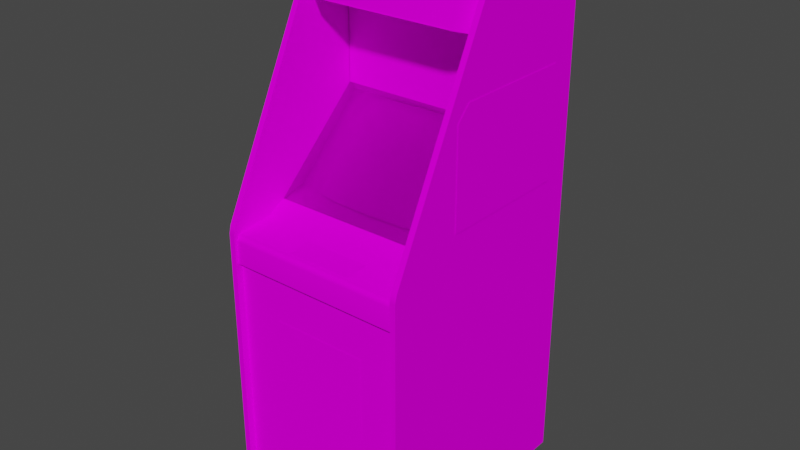 # Source: tq.blend  (saved by Blender 2.93.20; exported with 4.5.12 LTS)
import bpy
from mathutils import Matrix  # noqa: F401  (used for matrix-valued properties, if any)

bpy.ops.wm.read_factory_settings(use_empty=True)
scene = bpy.context.scene
scene.name = 'Scene'

# ---- images (referenced by path relative to the original .blend; pixels are not part of the script)
import os
ASSET_DIR = os.environ.get("B2B_ASSET_DIR", "")  # directory of the original .blend (textures are referenced by path, not embedded)
HERE = os.path.dirname(os.path.abspath(__file__))  # packed textures are extracted next to this script under _unpacked/

def load_image(name, relpath, width, height, colorspace="sRGB"):
    """Load a texture the original file referenced (path relative to the .blend, or extracted next to this script)."""
    p = next((c for c in (os.path.join(HERE, relpath), os.path.join(ASSET_DIR, relpath)) if relpath and os.path.exists(c)), "")
    if p:
        img = bpy.data.images.load(p, check_existing=True)
        img.name = name
    else:  # same state as the original file: an image datablock whose file is absent (Cycles renders it pink)
        img = bpy.data.images.new(name, width, height)
        img.source = "FILE"
        img.filepath = "//" + (relpath or name)
    img.colorspace_settings.name = colorspace
    return img
img_thayermarqueemap_tiff = load_image('thayermarqueemap.TIFF', 'thayermarqueemap.TIFF', 1024, 1024, 'sRGB')
img_thayersnapmap_tiff = load_image('thayersnapmap.TIFF', 'thayersnapmap.TIFF', 1024, 1024, 'sRGB')
img_thayerglassblack_tiff = load_image('thayerglassblack.TIFF', 'thayerglassblack.TIFF', 1024, 1024, 'sRGB')
img_thayerall_tiff = load_image('thayerall.TIFF', 'thayerall.TIFF', 1024, 1024, 'sRGB')

# ---- materials (node trees are filled in below, after node groups)
mat_thayermarquee = bpy.data.materials.new('thayermarquee')
mat_thayermarquee.use_transparent_shadow = False
mat_thayermarquee.roughness = 0.8807
mat_thayermarquee.specular_intensity = 0.0
mat_thayersnap = bpy.data.materials.new('thayersnap')
mat_thayersnap.use_transparent_shadow = False
mat_thayersnap.roughness = 0.8807
mat_thayersnap.specular_intensity = 0.0
mat_thayerglass = bpy.data.materials.new('thayerglass')
mat_thayerglass.use_transparent_shadow = False
mat_thayerglass.roughness = 0.8807
mat_thayerglass.specular_intensity = 0.0
mat_thayerall = bpy.data.materials.new('thayerall')
mat_thayerall.use_transparent_shadow = False
mat_thayerall.roughness = 0.8807
mat_thayerall.specular_intensity = 0.0

# ---- node groups
ng_auto_smooth = bpy.data.node_groups.new('Auto Smooth', 'GeometryNodeTree')
_s = ng_auto_smooth.interface.new_socket(name='Geometry', in_out='OUTPUT', socket_type='NodeSocketGeometry')
_s = ng_auto_smooth.interface.new_socket(name='Geometry', in_out='INPUT', socket_type='NodeSocketGeometry')
_s = ng_auto_smooth.interface.new_socket(name='Angle', in_out='INPUT', socket_type='NodeSocketFloat')
_s.subtype = 'ANGLE'
_s.min_value = 0.0
_s.max_value = 3.142
ng_auto_smooth.is_modifier = True
_N = ng_auto_smooth.nodes; _L = ng_auto_smooth.links
n0 = _N.new('NodeGroupOutput'); n0.name = 'Group Output'; n0.location = (480, -100)
n1 = _N.new('NodeGroupInput'); n1.name = 'Group Input'; n1.location = (-420, -300)
n2 = _N.new('NodeGroupInput'); n2.name = 'Group Input.001'; n2.location = (-60, -100)
n3 = _N.new('GeometryNodeSetShadeSmooth'); n3.name = 'Set Shade Smooth'; n3.location = (120, -100)
n3.domain = 'EDGE'
n4 = _N.new('GeometryNodeSetShadeSmooth'); n4.name = 'Set Shade Smooth.001'; n4.location = (300, -100)
n5 = _N.new('GeometryNodeInputMeshEdgeAngle'); n5.name = 'Edge Angle'; n5.location = (-420, -220)
n6 = _N.new('GeometryNodeInputEdgeSmooth'); n6.name = 'Is Edge Smooth'; n6.location = (-60, -160)
n7 = _N.new('GeometryNodeInputShadeSmooth'); n7.name = 'Is Face Smooth'; n7.location = (-240, -340)
n8 = _N.new('FunctionNodeBooleanMath'); n8.name = 'Boolean Math'; n8.location = (-60, -220)
n9 = _N.new('FunctionNodeCompare'); n9.name = 'Compare'; n9.location = (-240, -180)
n9.operation = 'LESS_EQUAL'
_L.new(n5.outputs[0], n9.inputs[0])
_L.new(n4.outputs[0], n0.inputs[0])
_L.new(n1.outputs[1], n9.inputs[1])
_L.new(n9.outputs[0], n8.inputs[0])
_L.new(n7.outputs[0], n8.inputs[1])
_L.new(n2.outputs[0], n3.inputs[0])
_L.new(n6.outputs[0], n3.inputs[1])
_L.new(n3.outputs[0], n4.inputs[0])
_L.new(n8.outputs[0], n3.inputs[2])
n0.is_active_output = True

# ---- material node trees
mat_thayermarquee.use_nodes = True; mat_thayermarquee.node_tree.nodes.clear()
_N = mat_thayermarquee.node_tree.nodes; _L = mat_thayermarquee.node_tree.links
n0 = _N.new('ShaderNodeBsdfPrincipled'); n0.name = 'Principled BSDF'; n0.location = (10, 300)
n0.distribution = 'GGX'
n0.subsurface_method = 'BURLEY'
n0.inputs[2].default_value = 0.8807
n0.inputs[3].default_value = 1.45
n0.inputs[13].default_value = 0.0
n0.inputs[27].default_value = (0.0, 0.0, 0.0, 1.0)
n0.inputs[28].default_value = 1.0
n1 = _N.new('ShaderNodeOutputMaterial'); n1.name = 'Material Output'; n1.location = (300, 300)
n2 = _N.new('ShaderNodeTexImage'); n2.name = 'Image Texture'; n2.location = (-300, 600)
n2.image = img_thayermarqueemap_tiff
_L.new(n0.outputs[0], n1.inputs[0])
_L.new(n2.outputs[0], n0.inputs[0])
n1.is_active_output = True
mat_thayersnap.use_nodes = True; mat_thayersnap.node_tree.nodes.clear()
_N = mat_thayersnap.node_tree.nodes; _L = mat_thayersnap.node_tree.links
n0 = _N.new('ShaderNodeBsdfPrincipled'); n0.name = 'Principled BSDF'; n0.location = (10, 300)
n0.distribution = 'GGX'
n0.subsurface_method = 'BURLEY'
n0.inputs[2].default_value = 0.8807
n0.inputs[3].default_value = 1.45
n0.inputs[13].default_value = 0.0
n0.inputs[27].default_value = (0.0, 0.0, 0.0, 1.0)
n0.inputs[28].default_value = 1.0
n1 = _N.new('ShaderNodeOutputMaterial'); n1.name = 'Material Output'; n1.location = (300, 300)
n2 = _N.new('ShaderNodeTexImage'); n2.name = 'Image Texture'; n2.location = (-300, 600)
n2.image = img_thayersnapmap_tiff
_L.new(n0.outputs[0], n1.inputs[0])
_L.new(n2.outputs[0], n0.inputs[0])
n1.is_active_output = True
mat_thayerglass.use_nodes = True; mat_thayerglass.node_tree.nodes.clear()
_N = mat_thayerglass.node_tree.nodes; _L = mat_thayerglass.node_tree.links
n0 = _N.new('ShaderNodeBsdfPrincipled'); n0.name = 'Principled BSDF'; n0.location = (10, 300)
n0.distribution = 'GGX'
n0.subsurface_method = 'BURLEY'
n0.inputs[2].default_value = 0.8807
n0.inputs[3].default_value = 1.45
n0.inputs[4].default_value = 0.2
n0.inputs[13].default_value = 0.0
n0.inputs[27].default_value = (0.0, 0.0, 0.0, 1.0)
n0.inputs[28].default_value = 1.0
n1 = _N.new('ShaderNodeOutputMaterial'); n1.name = 'Material Output'; n1.location = (300, 300)
n2 = _N.new('ShaderNodeTexImage'); n2.name = 'Image Texture'; n2.location = (-300, 600)
n2.image = img_thayerglassblack_tiff
_L.new(n0.outputs[0], n1.inputs[0])
_L.new(n2.outputs[0], n0.inputs[0])
n1.is_active_output = True
mat_thayerall.use_nodes = True; mat_thayerall.node_tree.nodes.clear()
_N = mat_thayerall.node_tree.nodes; _L = mat_thayerall.node_tree.links
n0 = _N.new('ShaderNodeBsdfPrincipled'); n0.name = 'Principled BSDF'; n0.location = (10, 300)
n0.distribution = 'GGX'
n0.subsurface_method = 'BURLEY'
n0.inputs[2].default_value = 0.8807
n0.inputs[3].default_value = 1.45
n0.inputs[13].default_value = 0.0
n0.inputs[27].default_value = (0.0, 0.0, 0.0, 1.0)
n0.inputs[28].default_value = 1.0
n1 = _N.new('ShaderNodeOutputMaterial'); n1.name = 'Material Output'; n1.location = (300, 300)
n2 = _N.new('ShaderNodeTexImage'); n2.name = 'Image Texture'; n2.location = (-300, 600)
n2.image = img_thayerall_tiff
_L.new(n0.outputs[0], n1.inputs[0])
_L.new(n2.outputs[0], n0.inputs[0])
n1.is_active_output = True

# ---- world
world_world = bpy.data.worlds.new('World'); scene.world = world_world
world_world.use_nodes = True; world_world.node_tree.nodes.clear()
_N = world_world.node_tree.nodes; _L = world_world.node_tree.links
n0 = _N.new('ShaderNodeOutputWorld'); n0.name = 'World Output'; n0.location = (300, 300)
n1 = _N.new('ShaderNodeBackground'); n1.name = 'Background'; n1.location = (10, 300)
n1.inputs[0].default_value = (0.05088, 0.05088, 0.05088, 1.0)
_L.new(n1.outputs[0], n0.inputs[0])
n0.is_active_output = True
world_world.color = (0.05088, 0.05088, 0.05088)
world_world.use_sun_shadow = False
world_world.sun_shadow_jitter_overblur = 0.0

# ---- meshes
me_tq = bpy.data.meshes.new('tq')
me_tq.from_pydata([(0.006796, 0.3172, -0.2883), (0.006796, 0.4053, -0.2883), (-0.1512, 0.3172, -0.2883), (-0.1512, 0.4053, -0.2883), (-0.0659, -0.04427, -0.001857), (-0.06708, 0.03825, -0.0832), (-0.2026, 0.03275, -0.08791), (0.07124, -0.04702, -0.006572), (0.07202, 0.03354, -0.0883), (-0.2007, 0.1102, -0.1724), (-0.2003, -0.04741, -0.006179), (0.07085, 0.1109, -0.1728), (-0.06629, 0.1153, -0.17), (-0.06511, 0.1608, -0.2247), (-0.1967, 0.1557, -0.2247), (-0.2812, 0.1043, -0.174), (-0.2808, -0.04938, -0.01168), (0.1577, 0.02882, -0.09263), (0.06809, 0.1565, -0.225), (0.06888, -0.09692, 0.04176), (-0.06433, -0.09653, 0.04647), (0.1443, -0.09299, 0.03272), (-0.06511, 0.1601, -0.225), (0.06809, 0.1561, -0.2254), (-0.06433, -0.09692, 0.04608), (-0.196, -0.09771, 0.04176), (-0.2848, 0.02803, -0.09223), (-0.2848, 0.02764, -0.09263), (-0.2812, 0.1039, -0.1744), (0.1541, 0.1051, -0.1744), (0.1577, 0.02843, -0.09302), (0.1549, -0.04898, -0.01247), (-0.2702, 0.1471, -0.2203), (-0.1967, 0.1553, -0.225), (0.1545, -0.04859, -0.01207), (0.1545, 0.1047, -0.1748), (0.06888, -0.09731, 0.04137), (-0.196, -0.09731, 0.04215), (-0.2694, -0.09378, 0.03311), (-0.2808, -0.04977, -0.01207), (-0.2702, 0.1467, -0.2203), (0.1435, 0.1479, -0.2207), (0.1435, 0.1475, -0.2211), (-0.2698, -0.09378, 0.03311), (0.2473, -0.115, 0.1031), (-0.3677, 0.1856, -0.218), (-0.3677, -0.115, 0.1031), (0.2473, 0.1856, -0.218), (0.2665, 0.7424, -0.5087), (0.2469, -1.111, -0.5056), (-0.3858, 0.7212, -0.1142), (-0.3661, 0.7424, -0.5087), (-0.3661, -1.111, -0.5056), (-0.3858, -1.111, -0.5056), (-0.3692, -0.2596, 0.2889), (0.2457, -0.2596, 0.305), (-0.3669, -1.108, -0.4844), (-0.3669, 0.7326, -0.4985), (-0.3669, 0.7117, -0.4616), (0.2665, -1.111, -0.5056), (0.2469, -1.109, 0.3141), (0.2457, -1.11, 0.2889), (0.2457, -0.2596, 0.2889), (-0.3865, 0.3302, 0.006002), (-0.3865, -0.05055, -0.4199), (-0.3865, -0.05055, 0.05276), (0.2681, 0.3302, 0.006002), (0.2681, -0.05055, 0.05276), (0.2681, -0.05055, -0.4199), (-0.3692, -1.11, 0.2889), (0.2481, -1.108, -0.4844), (0.2665, -0.159, 0.3141), (-0.3858, -0.159, 0.3141), (-0.3673, 0.1518, -0.2384), (0.2477, 0.1518, -0.2384), (-0.3661, 0.7424, -0.1504), (-0.3858, 0.7424, -0.5087), (0.2469, 0.7424, -0.5087), (-0.3865, 0.3302, -0.4199), (0.2681, 0.3302, -0.4199), (0.2481, 0.7279, -0.1351), (0.2481, 0.7326, -0.4985), (-0.3669, 0.7279, -0.1351), (0.2681, 0.2819, 0.05276), (-0.3865, 0.2819, 0.05276), (0.2524, 0.7393, -0.1248), (0.2445, 0.7393, -0.438), (-0.3653, 0.7393, -0.438), (-0.3732, 0.7393, -0.1248), (0.2481, 0.7117, -0.4616), (0.2481, 0.72, -0.1614), (-0.3669, 0.72, -0.1614), (0.1129, -0.702, 0.2897), (0.1129, -0.4132, 0.2897), (-0.2172, -0.702, 0.2897), (-0.2172, -0.4132, 0.2897), (0.2457, 0.1821, -0.2156), (-0.3641, 0.4556, -0.2156), (-0.3641, 0.1821, -0.2156), (0.2457, -0.1606, 0.2921), (0.2457, -0.1492, 0.1632), (-0.3692, -0.1492, 0.1632), (-0.3692, -0.1606, 0.2921), (-0.1559, 0.01546, -0.4974), (-0.1559, 0.2705, -0.4993), (0.04609, 0.01546, -0.4974), (0.04609, 0.2705, -0.4993), (0.2457, 0.4556, -0.2156), (-0.3641, 0.4952, -0.06669), (-0.1783, -0.9913, 0.2897), (-0.1783, -1.104, 0.2897), (0.07006, -0.9913, 0.2897), (0.07006, -1.104, 0.2897), (-0.3692, -0.183, 0.305), (-0.1563, -0.1523, 0.2084), (-0.1563, -0.1594, 0.2873), (0.06967, -0.1523, 0.2084), (0.06967, -0.1594, 0.2873), (-0.3692, -0.2596, 0.305), (0.2457, 0.4952, -0.06669), (-0.2993, 0.5074, -0.01365), (0.1809, 0.5074, -0.01365), (0.1817, 0.7393, -0.07259), (-0.3028, 0.7393, -0.07259), (0.2477, -0.117, 0.1031), (0.2477, -0.09613, 0.01622), (-0.3673, -0.09613, 0.01622), (-0.3673, 0.1919, -0.216), (0.2665, 0.7424, -0.1504), (-0.3858, 0.7424, -0.1504), (-0.3673, -0.117, 0.1031), (0.2477, 0.1919, -0.216), (-0.3692, -0.1138, 0.1019), (0.2469, 0.7212, -0.1142), (0.2665, -1.109, 0.3141), (-0.3661, -0.1319, 0.3078), (-0.3661, -1.109, 0.3141), (-0.3661, -0.159, 0.3141), (0.2457, -0.1138, 0.1019), (0.2665, 0.7212, -0.1142), (-0.3661, 0.7212, -0.1142), (-0.3858, -1.109, 0.3141), (0.2312, -0.1366, 0.2496), (0.2245, -0.1362, 0.2441), (0.2245, -0.1559, 0.2426), (0.2245, -0.1362, 0.2481), (0.2272, -0.1346, 0.2323), (0.2272, -0.1547, 0.2304), (0.2272, -0.1539, 0.2217), (0.2312, -0.1543, 0.2296), (0.2469, 0.7424, -0.1504), (0.2457, -0.183, 0.305), (0.2284, -0.1362, 0.2461), (0.2272, -0.1366, 0.2504), (0.2284, -0.1543, 0.226), (0.2245, -0.1543, 0.228), (0.2245, -0.1539, 0.2241), (0.2245, -0.1342, 0.2296), (0.2327, -0.1543, 0.226), (0.2284, -0.1342, 0.228), (0.2312, -0.1346, 0.2312), (0.2284, -0.1563, 0.2441), (0.2312, -0.1566, 0.2477), (0.2272, -0.1566, 0.2484), (0.2272, -0.1358, 0.2418), (0.2469, -0.1319, 0.3078), (0.2469, -0.159, 0.3141), (-0.3858, -0.1319, 0.3078), (0.2665, -0.1319, 0.3078), (0.2245, -0.1339, 0.226), (0.2245, -0.1563, 0.2461), (0.2272, -0.1559, 0.2398), (0.2312, -0.1559, 0.241), (0.2327, -0.1362, 0.2461), (0.2327, -0.1563, 0.2441), (0.2327, -0.1342, 0.228), (0.2272, -0.1339, 0.2237), (0.2312, -0.1539, 0.2225), (0.2312, -0.1339, 0.2245), (0.2312, -0.1358, 0.2426), (0.1848, 0.5058, -0.01522), (0.2543, 0.7263, -0.1241), (0.1848, 0.7393, -0.07219), (-0.3677, 0.4937, -0.06512), (-0.3024, 0.5058, -0.01522), (-0.3024, 0.7393, -0.07219), (0.2543, 0.4933, -0.06748), (-0.3677, 0.7271, -0.1221)], [], [(62, 55, 118, 54), (20, 37, 25, 24), (12, 5, 8, 11), (26, 15, 28, 27), (142, 153, 163, 162), (172, 171, 164, 179), (34, 17, 8, 7), (174, 172, 179, 173), (153, 145, 170, 163), (144, 170, 145, 143), (9, 14, 32, 15), (37, 10, 16, 43), (11, 18, 13, 12), (14, 9, 12, 13), (15, 26, 6, 9), (29, 17, 30, 35), (13, 18, 23, 22), (18, 11, 29, 41), (22, 33, 14, 13), (6, 10, 4, 5), (5, 12, 9, 6), (87, 88, 85, 86), (18, 41, 42, 23), (35, 42, 41, 29), (4, 20, 19, 7), (32, 14, 33), (21, 31, 34), (40, 28, 15), (159, 157, 146, 160), (17, 34, 31, 30), (21, 19, 36), (38, 25, 37), (43, 16, 39), (15, 32, 40), (33, 40, 32), (58, 56, 70, 89), (37, 43, 38), (39, 38, 43), (76, 129, 75, 51), (48, 139, 168), (117, 116, 114, 115), (76, 167, 50), (107, 119, 108, 97), (166, 60, 134, 71), (76, 53, 141), (48, 134, 59), (48, 59, 49, 77), (72, 141, 136, 137), (77, 49, 60), (125, 74, 73, 126), (182, 185, 184, 180), (51, 136, 52), (95, 94, 92, 93), (79, 66, 67, 68), (148, 156, 169, 176), (77, 60, 166), (48, 71, 134), (76, 141, 72), (51, 137, 136), (52, 136, 141, 53), (77, 150, 128, 48), (51, 140, 135), (126, 130, 124, 125), (77, 165, 133), (91, 58, 89, 90), (66, 83, 67), (63, 65, 84), (24, 36, 19, 20), (96, 107, 97, 98), (140, 75, 129, 50), (54, 69, 61, 62), (168, 139, 133, 165), (112, 111, 109, 110), (101, 102, 99, 100), (3, 2, 0, 1), (44, 47, 45, 46), (137, 135, 167, 72), (119, 120, 108), (119, 121, 120), (122, 85, 88), (122, 88, 123), (74, 131, 127, 73), (135, 140, 50, 167), (128, 139, 48), (150, 77, 133), (129, 76, 50), (75, 140, 51), (57, 82, 80, 81), (59, 134, 60, 49), (151, 99, 102, 113), (81, 70, 56, 57), (100, 138, 132, 101), (185, 187, 183, 184), (106, 105, 103, 104), (176, 178, 177, 148), (147, 149, 160, 146), (78, 64, 65, 63), (10, 6, 26, 16), (21, 34, 7, 19), (10, 37, 20, 4), (27, 39, 16, 26), (71, 168, 165, 166), (154, 148, 177, 158), (154, 155, 156), (5, 4, 7, 8), (162, 174, 173, 142), (152, 179, 164, 143), (152, 145, 153, 142), (152, 143, 145), (149, 158, 175, 160), (77, 166, 165), (113, 118, 55, 151), (76, 72, 167), (53, 76, 51, 52), (48, 168, 71), (51, 135, 137), (159, 169, 157), (17, 29, 11, 8), (154, 158, 149, 147), (157, 169, 156, 155), (152, 142, 173), (143, 164, 171, 144), (171, 172, 161, 144), (155, 147, 146, 157), (159, 160, 175), (161, 170, 144), (154, 156, 148), (154, 147, 155), (163, 170, 161, 162), (159, 176, 169), (161, 172, 174, 162), (178, 176, 159, 175), (152, 173, 179), (139, 128, 150, 133), (158, 177, 178, 175), (180, 186, 181, 182)])
me_tq.polygons.foreach_set('use_smooth', [True] * 136)
me_tq.polygons.foreach_set('material_index', [3, 1, 1, 1, 3, 3, 1, 3, 3, 3, 1, 1, 1, 1, 1, 1, 1, 1, 1, 1, 1, 3, 1, 1, 1, 1, 1, 1, 3, 1, 1, 1, 1, 1, 1, 3, 1, 1, 3, 3, 3, 3, 3, 3, 3, 3, 3, 3, 3, 3, 0, 3, 3, 3, 3, 3, 3, 3, 3, 3, 3, 3, 3, 3, 3, 3, 3, 1, 3, 3, 3, 3, 3, 3, 0, 2, 3, 3, 3, 3, 3, 3, 3, 3, 3, 3, 3, 3, 3, 3, 3, 3, 0, 3, 3, 3, 3, 1, 1, 1, 1, 3, 3, 3, 1, 3, 3, 3, 3, 3, 3, 3, 3, 3, 3, 3, 3, 1, 3, 3, 3, 3, 3, 3, 3, 3, 3, 3, 3, 3, 3, 3, 3, 3, 3, 0])
_uv = me_tq.uv_layers.new(name='UVMap')
_uv.uv.foreach_set('vector', [0.4665, 0.5726, 0.4637, 0.5726, 0.4637, 0.5781, 0.4665, 0.5781, 0.5, 0.05626, 0.2293, 0.06185, 0.2293, 0.06185, 0.5, 0.05626, 0.5, 0.7791, 0.5, 0.5028, 0.7791, 0.5028, 0.7763, 0.7763, 0.04789, 0.5028, 0.05347, 0.7707, 0.05347, 0.7707, 0.04789, 0.5028, -0.02746, 0.553, -0.03025, 0.553, -0.03025, 0.7651, -0.02746, 0.7651, -0.047, 0.7651, -0.04421, 0.7651, -0.04421, 0.553, -0.047, 0.553, 0.9437, 0.2349, 0.9521, 0.5028, 0.7791, 0.5028, 0.7763, 0.2293, -0.02188, 0.7651, -0.01909, 0.7651, -0.01909, 0.553, -0.02188, 0.553, -0.03025, 0.553, -0.03583, 0.553, -0.03583, 0.7651, -0.03025, 0.7651, -0.03862, 0.7651, -0.03583, 0.7651, -0.03583, 0.553, -0.03862, 0.553, 0.2209, 0.7763, 0.2293, 0.9409, 0.0758, 0.9214, 0.05347, 0.7707, 0.2293, 0.06185, 0.2209, 0.2293, 0.05347, 0.2349, 0.0758, 0.08417, 0.7763, 0.7763, 0.7707, 0.9409, 0.5, 0.9493, 0.5, 0.7791, 0.2293, 0.9409, 0.2209, 0.7763, 0.5, 0.7791, 0.5, 0.9493, 0.05347, 0.7707, 0.04789, 0.5028, 0.2181, 0.5028, 0.2209, 0.7763, 0.9437, 0.7707, 0.9521, 0.5028, 0.9521, 0.5028, 0.9437, 0.7707, 0.5, 0.9493, 0.7707, 0.9409, 0.7707, 0.9409, 0.5, 0.9493, 0.7707, 0.9409, 0.7763, 0.7763, 0.9437, 0.7707, 0.9214, 0.9214, 0.5, 0.9493, 0.2293, 0.9409, 0.2293, 0.9409, 0.5, 0.9493, 0.2181, 0.5028, 0.2209, 0.2293, 0.5, 0.2265, 0.5, 0.5028, 0.5, 0.5028, 0.5, 0.7791, 0.2209, 0.7763, 0.2181, 0.5028, 0.5251, 0.7791, 0.5251, 0.7791, 0.5251, 0.7763, 0.5251, 0.7763, 0.7707, 0.9409, 0.9214, 0.9214, 0.9214, 0.9214, 0.7707, 0.9409, 0.9437, 0.7707, 0.9214, 0.9214, 0.9214, 0.9214, 0.9437, 0.7707, 0.5, 0.2265, 0.5, 0.05626, 0.7707, 0.06185, 0.7763, 0.2293, 0.0758, 0.9214, 0.2293, 0.9409, 0.2293, 0.9409, 0.9214, 0.08417, 0.9437, 0.2349, 0.9437, 0.2349, 0.0758, 0.9214, 0.05347, 0.7707, 0.05347, 0.7707, -0.03025, 0.553, -0.03583, 0.553, -0.03025, 0.553, -0.02746, 0.553, 0.9521, 0.5028, 0.9437, 0.2349, 0.9437, 0.2349, 0.9521, 0.5028, 0.9214, 0.08417, 0.7707, 0.06185, 0.7707, 0.06185, 0.0758, 0.08417, 0.2293, 0.06185, 0.2293, 0.06185, 0.0758, 0.08417, 0.05347, 0.2349, 0.05347, 0.2349, 0.05347, 0.7707, 0.0758, 0.9214, 0.0758, 0.9214, 0.2293, 0.9409, 0.0758, 0.9214, 0.0758, 0.9214, 0.5195, 0.7763, 0.5195, 0.7763, 0.5195, 0.7763, 0.5195, 0.7763, 0.2293, 0.06185, 0.0758, 0.08417, 0.0758, 0.08417, 0.05347, 0.2349, 0.0758, 0.08417, 0.0758, 0.08417, 0.4442, 0.6591, 0.4414, 0.6591, 0.4414, 0.6591, 0.4442, 0.6591, 0.4442, 0.6591, 0.4414, 0.6591, 0.4358, 0.6591, 0.000447, 0.000447, 0.5167, 0.000447, 0.5167, 0.5586, 0.000447, 0.5586, 0.4442, 0.6591, 0.4358, 0.6591, 0.4414, 0.6591, 0.5447, 0.7819, 0.5447, 0.7819, 0.5447, 0.7819, 0.5447, 0.7819, 0.4358, 0.6591, 0.4358, 0.6563, 0.4358, 0.6563, 0.4358, 0.6591, 0.4442, 0.6591, 0.4442, 0.6563, 0.4358, 0.6563, 0.4442, 0.6591, 0.4358, 0.6563, 0.4442, 0.6563, 0.4442, 0.6591, 0.4442, 0.6563, 0.4442, 0.6563, 0.4442, 0.6591, 0.4358, 0.6591, 0.4358, 0.6563, 0.4358, 0.6563, 0.4358, 0.6591, 0.4442, 0.6591, 0.4442, 0.6563, 0.4358, 0.6563, 0.5223, 0.7763, 0.5223, 0.7763, 0.5223, 0.7735, 0.5223, 0.7735, 0.8656, 0.9996, 0.126, 0.9996, 0.126, 0.000447, 0.8656, 0.000447, 0.4442, 0.6591, 0.4358, 0.6563, 0.4442, 0.6563, 0.5726, 0.7651, 0.5726, 0.5419, 0.86, 0.5419, 0.86, 0.7651, 0.3605, 0.7791, 0.06185, 0.7791, 0.02836, 0.5837, 0.3605, 0.5837, -0.04421, 0.7651, -0.03862, 0.7651, -0.03862, 0.553, -0.04421, 0.553, 0.4442, 0.6591, 0.4358, 0.6563, 0.4358, 0.6591, 0.4442, 0.6591, 0.4358, 0.6591, 0.4358, 0.6563, 0.4442, 0.6591, 0.4358, 0.6563, 0.4358, 0.6591, 0.4442, 0.6591, 0.4358, 0.6591, 0.4358, 0.6563, 0.4442, 0.6563, 0.4358, 0.6563, 0.4358, 0.6563, 0.4442, 0.6563, 0.4442, 0.6591, 0.4414, 0.6591, 0.4414, 0.6591, 0.4442, 0.6591, 0.4442, 0.6591, 0.4414, 0.6591, 0.4358, 0.6591, 0.5223, 0.7735, 0.5223, 0.7735, 0.5223, 0.7763, 0.5223, 0.7763, 0.4442, 0.6591, 0.4358, 0.6591, 0.4414, 0.6591, 0.5195, 0.7763, 0.5195, 0.7763, 0.5195, 0.7763, 0.5195, 0.7763, 0.06185, 0.7791, 0.02836, 0.7568, 0.02836, 0.5837, 0.3353, 0.7791, 0.3688, 0.5837, 0.3688, 0.7568, 0.5, 0.05626, 0.7707, 0.06185, 0.7707, 0.06185, 0.5, 0.05626, 0.9912, 0.7902, 0.9912, 0.9968, 0.4553, 0.9968, 0.4553, 0.7902, 0.4414, 0.6591, 0.4414, 0.6591, 0.4414, 0.6591, 0.4414, 0.6591, 0.4693, 0.6395, 0.4749, 0.6395, 0.4749, 0.6479, 0.4693, 0.6479, 0.4358, 0.6591, 0.4414, 0.6591, 0.4414, 0.6591, 0.4358, 0.6591, 0.313, 0.7847, 0.4442, 0.7847, 0.4442, 0.9996, 0.313, 0.9996, 0.9019, 0.5447, 0.6786, 0.5447, 0.6786, -0.01072, 0.9019, -0.01072, 0.000447, 0.9996, 0.000447, 0.000447, 0.9996, 0.000447, 0.9996, 0.9996, 0.000447, 0.000447, 0.9996, 0.000447, 0.9996, 0.9996, 0.000447, 0.9996, 0.4358, 0.6591, 0.4358, 0.6591, 0.4358, 0.6591, 0.4358, 0.6591, 0.5447, 0.7819, 0.5447, 0.7819, 0.5447, 0.7819, 0.5447, 0.7819, 0.5447, 0.7819, 0.5447, 0.7819, 0.5251, 0.7763, 0.5251, 0.7763, 0.5251, 0.7791, 0.5251, 0.7763, 0.5251, 0.7791, 0.5251, 0.7791, 0.5223, 0.7763, 0.5251, 0.7763, 0.5251, 0.7735, 0.5223, 0.7735, 0.4358, 0.6591, 0.4414, 0.6591, 0.4414, 0.6591, 0.4358, 0.6591, 0.4414, 0.6591, 0.4414, 0.6591, 0.4442, 0.6591, 0.4414, 0.6591, 0.4442, 0.6591, 0.4414, 0.6591, 0.4414, 0.6591, 0.4442, 0.6591, 0.4414, 0.6591, 0.4414, 0.6591, 0.4414, 0.6591, 0.4442, 0.6591, 0.5195, 0.7763, 0.5195, 0.7763, 0.5195, 0.7763, 0.5195, 0.7763, 0.4442, 0.6563, 0.4358, 0.6563, 0.4358, 0.6563, 0.4442, 0.6563, 0.6479, -0.01072, 0.6786, -0.01072, 0.6786, 0.5474, 0.6479, 0.5474, 0.5195, 0.7763, 0.5195, 0.7763, 0.5195, 0.7763, 0.5195, 0.7763, 0.9019, -0.01072, 0.9996, -0.01072, 0.9996, 0.5447, 0.9019, 0.5447, 0.126, 0.9996, 0.000447, 0.9996, 0.000447, 0.000447, 0.126, 0.000447, 0.000447, 0.9996, 0.000447, 0.807, 0.2963, 0.807, 0.2963, 0.9996, -0.04421, 0.553, -0.047, 0.553, -0.047, 0.7651, -0.04421, 0.7651, -0.03025, 0.7651, -0.02746, 0.7651, -0.02746, 0.553, -0.03025, 0.553, 0.03673, 0.7791, 0.03673, 0.5837, 0.3688, 0.5837, 0.3353, 0.7791, 0.2209, 0.2293, 0.2181, 0.5028, 0.04789, 0.5028, 0.05347, 0.2349, 0.9214, 0.08417, 0.9437, 0.2349, 0.7763, 0.2293, 0.7707, 0.06185, 0.2209, 0.2293, 0.2293, 0.06185, 0.5, 0.05626, 0.5, 0.2265, 0.04789, 0.5028, 0.05347, 0.2349, 0.05347, 0.2349, 0.04789, 0.5028, 0.4358, 0.6591, 0.4358, 0.6591, 0.4358, 0.6591, 0.4358, 0.6591, -0.03025, 0.7651, -0.04421, 0.7651, -0.01909, 0.7651, -0.02188, 0.7651, -0.03025, 0.7651, -0.03583, 0.7651, -0.03862, 0.7651, 0.5, 0.5028, 0.5, 0.2265, 0.7763, 0.2293, 0.7791, 0.5028, -0.02746, 0.7651, -0.02188, 0.7651, -0.02188, 0.553, -0.02746, 0.553, -0.03025, 0.553, -0.047, 0.553, -0.04421, 0.553, -0.03862, 0.553, -0.03025, 0.553, -0.03583, 0.553, -0.03025, 0.553, -0.02746, 0.553, -0.03025, 0.553, -0.03862, 0.553, -0.03583, 0.553, -0.02746, 0.7651, -0.02188, 0.7651, -0.02188, 0.553, -0.02746, 0.553, 0.4442, 0.6591, 0.4358, 0.6591, 0.4358, 0.6591, 0.6479, 0.5474, 0.5642, 0.5474, 0.5642, -0.01072, 0.6479, -0.01072, 0.4442, 0.6591, 0.4358, 0.6591, 0.4358, 0.6591, 0.4442, 0.6563, 0.4442, 0.6591, 0.4442, 0.6591, 0.4442, 0.6563, 0.4442, 0.6591, 0.4358, 0.6591, 0.4358, 0.6591, 0.4442, 0.6591, 0.4358, 0.6591, 0.4358, 0.6591, -0.03025, 0.553, -0.03862, 0.553, -0.03583, 0.553, 0.9521, 0.5028, 0.9437, 0.7707, 0.7763, 0.7763, 0.7791, 0.5028, -0.03025, 0.7651, -0.02188, 0.7651, -0.02746, 0.7651, -0.03025, 0.7651, -0.03583, 0.553, -0.03862, 0.553, -0.03862, 0.7651, -0.03583, 0.7651, -0.03025, 0.553, -0.02746, 0.553, -0.02188, 0.553, -0.03862, 0.553, -0.04421, 0.553, -0.04421, 0.7651, -0.03862, 0.7651, -0.04421, 0.7651, -0.047, 0.7651, -0.03025, 0.7651, -0.03862, 0.7651, -0.03583, 0.7651, -0.03025, 0.7651, -0.03025, 0.553, -0.03583, 0.553, -0.03025, 0.553, -0.02746, 0.553, -0.02188, 0.553, -0.03025, 0.7651, -0.03583, 0.7651, -0.03862, 0.7651, -0.03025, 0.7651, -0.03862, 0.7651, -0.04421, 0.7651, -0.03025, 0.7651, -0.03025, 0.7651, -0.03583, 0.7651, -0.03025, 0.7651, -0.03583, 0.7651, -0.03025, 0.7651, -0.02746, 0.7651, -0.03025, 0.553, -0.04421, 0.553, -0.03862, 0.553, -0.03025, 0.7651, -0.01909, 0.7651, -0.02188, 0.7651, -0.02746, 0.7651, -0.047, 0.553, -0.04421, 0.553, -0.03025, 0.553, -0.02188, 0.553, -0.03025, 0.553, -0.02188, 0.553, -0.01909, 0.553, 0.4414, 0.6591, 0.4414, 0.6591, 0.4414, 0.6591, 0.4414, 0.6591, -0.02188, 0.7651, -0.01909, 0.7651, -0.01909, 0.553, -0.02188, 0.553, 0.8656, 0.000447, 0.9996, 0.000447, 0.9996, 0.9996, 0.8656, 0.9996])
me_tq.materials.append(mat_thayermarquee)
me_tq.materials.append(mat_thayersnap)
me_tq.materials.append(mat_thayerglass)
me_tq.materials.append(mat_thayerall)
me_tq.use_remesh_fix_poles = True
me_tq.use_remesh_preserve_attributes = False
me_tq.update()

# ---- objects
ob_tq = bpy.data.objects.new('tq', me_tq)

# ---- transforms, parenting, visibility, modifiers, constraints
ob_tq.location = (0.04473, -0.1117, 1.113)
ob_tq.rotation_euler = (1.571, 0.0, 0.0)
_m = ob_tq.modifiers.new('Auto Smooth', 'NODES')
_m.node_group = ng_auto_smooth
_gi = [s.identifier for s in ng_auto_smooth.interface.items_tree if s.item_type == 'SOCKET' and s.in_out == 'INPUT']
_m[_gi[1]] = 1.047  # Angle
_m = ob_tq.modifiers.new('WeightedNormal', 'WEIGHTED_NORMAL')
_m.keep_sharp = True

# ---- collection membership
scene.collection.objects.link(ob_tq)

# ---- scene / render settings (as saved in the file)
scene.frame_start = 1; scene.frame_end = 250; scene.frame_set(1)
scene.render.engine = 'BLENDER_EEVEE_NEXT'
scene.cycles.use_denoising = False
scene.cycles.samples = 128
scene.cycles.sampling_pattern = 'TABULATED_SOBOL'
scene.cycles.use_adaptive_sampling = False
scene.cycles.use_light_tree = False
scene.view_settings.view_transform = 'Filmic'
bpy.context.view_layer.update()

# ---- added for rendering (the .blend has no active camera and no usable light): camera, sun
cam_auto = bpy.data.cameras.new('AutoCamera')
cam_auto.lens = 50.0
cam_auto.sensor_width = 36.0
cam_auto.clip_end = 1000.0
ob_auto_camera = bpy.data.objects.new('AutoCamera', cam_auto)
scene.collection.objects.link(ob_auto_camera)
ob_auto_camera.location = (1.95746, -2.3807, 2.50553)
ob_auto_camera.rotation_euler = (1.09748, -7.21219e-08, 0.694738)
scene.camera = ob_auto_camera
light_auto_sun = bpy.data.lights.new('AutoSun', 'SUN')
light_auto_sun.energy = 3.0
light_auto_sun.angle = 0.0523599
ob_auto_sun = bpy.data.objects.new('AutoSun', light_auto_sun)
scene.collection.objects.link(ob_auto_sun)
ob_auto_sun.rotation_euler = (0.872665, 0.174533, 0.523599)
bpy.context.view_layer.update()
